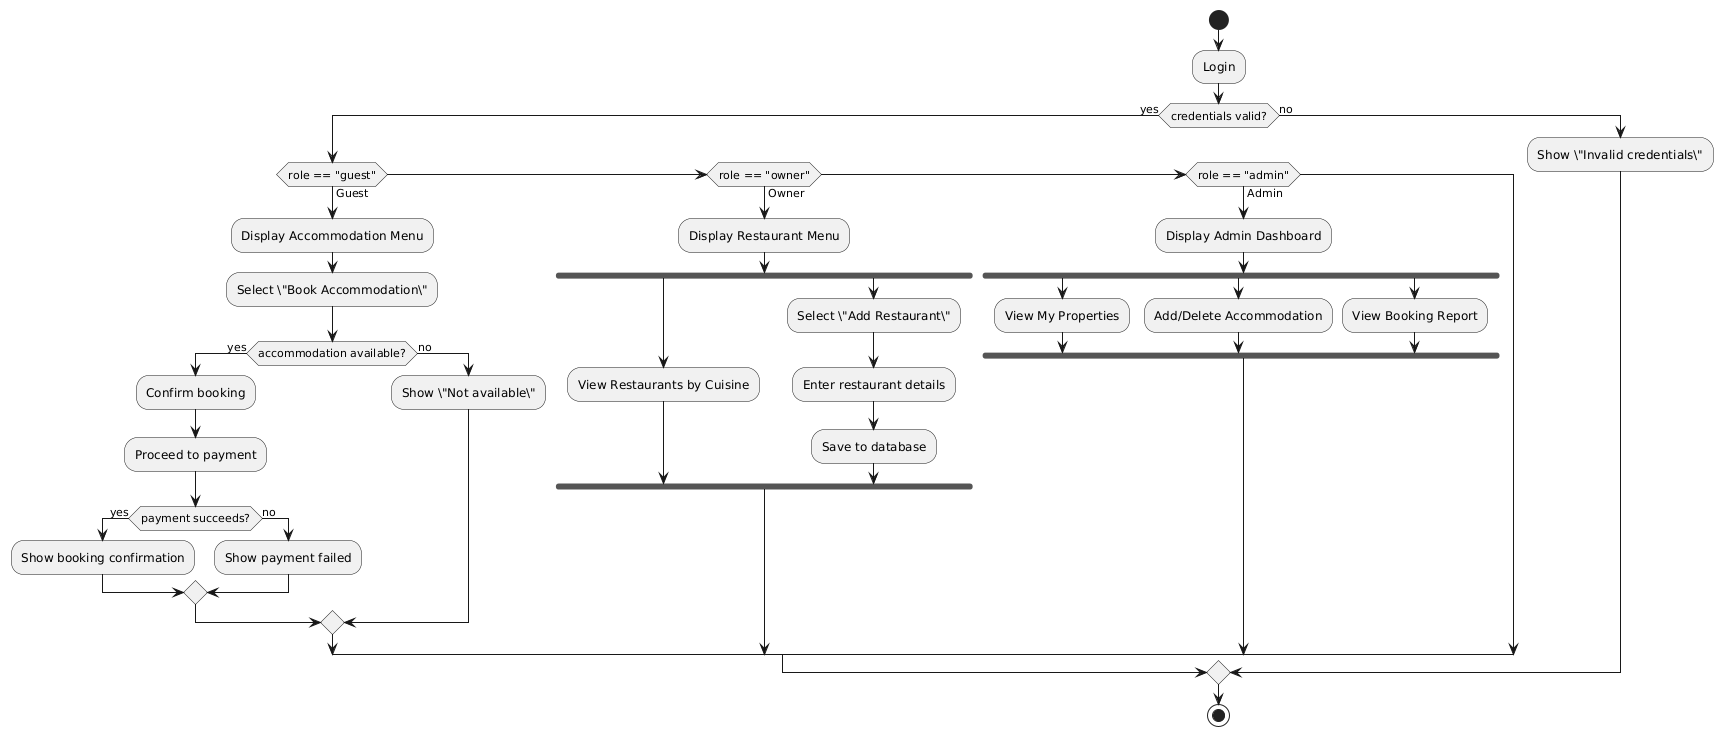

The diagram above was rendered by PlantUML. Its source (embedded in the PNG):
@startuml
|User|
start
:Login;
if (credentials valid?) then (yes)
  if (role == "guest") then (Guest)
    :Display Accommodation Menu;
    :Select \"Book Accommodation\";
    if (accommodation available?) then (yes)
      :Confirm booking;
      :Proceed to payment;
      if (payment succeeds?) then (yes)
        :Show booking confirmation;
      else (no)
        :Show payment failed;
      endif
    else (no)
      :Show \"Not available\";
    endif

  elseif (role == "owner") then (Owner)
    :Display Restaurant Menu;
    fork
      :View Restaurants by Cuisine;
    fork again
      :Select \"Add Restaurant\";
      :Enter restaurant details;
      :Save to database;
    end fork

  elseif (role == "admin") then (Admin)
    :Display Admin Dashboard;
    fork
      :View My Properties;
    fork again
      :Add/Delete Accommodation;
    fork again
      :View Booking Report;
    end fork

  endif

else (no)
  :Show \"Invalid credentials\";
endif
stop
@enduml